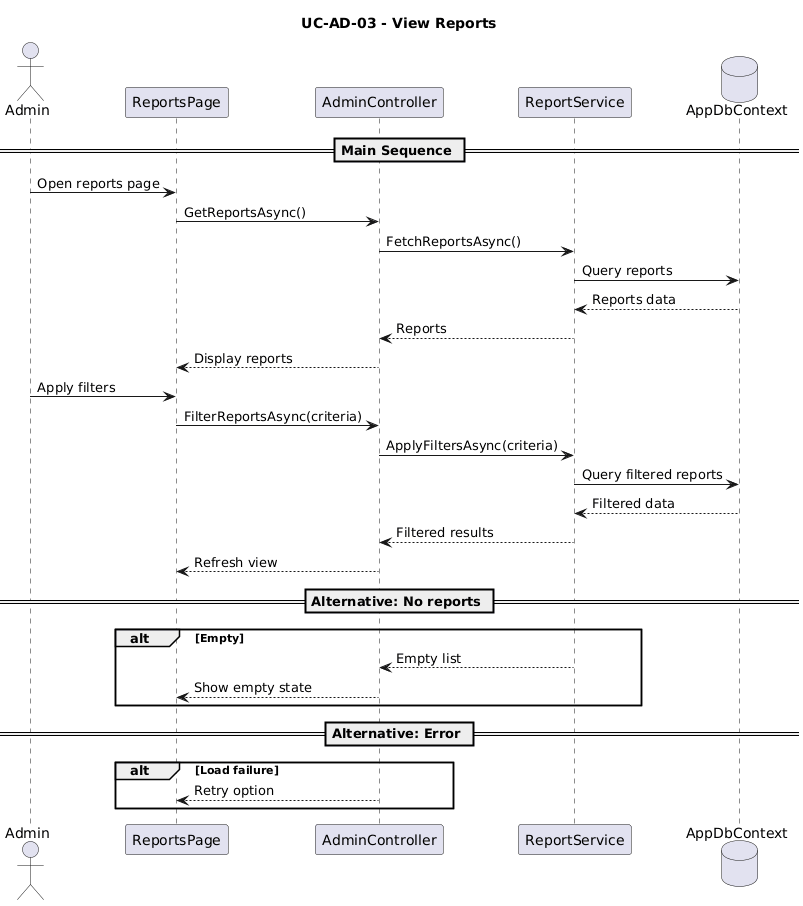

The diagram above was rendered by PlantUML. Its source (embedded in the PNG):
@startuml
title UC-AD-03 - View Reports

actor Admin
participant "ReportsPage" as UI
participant "AdminController" as Controller
participant "ReportService" as Service
database "AppDbContext" as DB

== Main Sequence ==

Admin -> UI : Open reports page

UI -> Controller : GetReportsAsync()

Controller -> Service : FetchReportsAsync()

Service -> DB : Query reports
DB --> Service : Reports data

Service --> Controller : Reports
Controller --> UI : Display reports

Admin -> UI : Apply filters

UI -> Controller : FilterReportsAsync(criteria)

Controller -> Service : ApplyFiltersAsync(criteria)

Service -> DB : Query filtered reports
DB --> Service : Filtered data

Service --> Controller : Filtered results
Controller --> UI : Refresh view

== Alternative: No reports ==
alt Empty
    Service --> Controller : Empty list
    Controller --> UI : Show empty state
end

== Alternative: Error ==
alt Load failure
    Controller --> UI : Retry option
end
@enduml